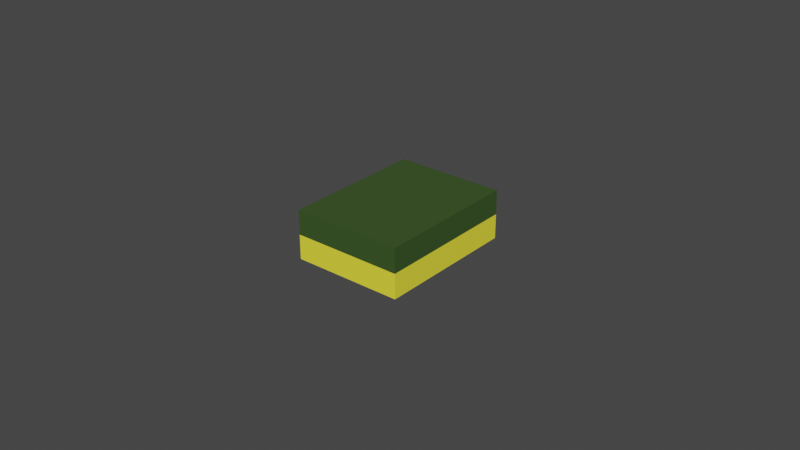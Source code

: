 # Source: Kitchen_Sponge.blend  (saved by Blender 3.5.10; exported with 4.5.12 LTS)
import bpy
from mathutils import Matrix  # noqa: F401  (used for matrix-valued properties, if any)

bpy.ops.wm.read_factory_settings(use_empty=True)
scene = bpy.context.scene
scene.name = 'Scene'

# ---- collections
col_misc3 = bpy.data.collections.new('misc3'); scene.collection.children.link(col_misc3)

# ---- materials (node trees are filled in below, after node groups)
mat_material_001 = bpy.data.materials.new('Material.001')
mat_material_001.use_transparent_shadow = False
mat_material = bpy.data.materials.new('Material')
mat_material.use_transparent_shadow = False

# ---- material node trees
mat_material_001.use_nodes = True; mat_material_001.node_tree.nodes.clear()
_N = mat_material_001.node_tree.nodes; _L = mat_material_001.node_tree.links
n0 = _N.new('ShaderNodeBsdfPrincipled'); n0.name = 'Principled BSDF'; n0.location = (10, 300)
n0.distribution = 'GGX'
n0.subsurface_method = 'RANDOM_WALK_SKIN'
n0.inputs[0].default_value = (1.0, 0.9131, 0.04971, 1.0)
n0.inputs[3].default_value = 1.45
n0.inputs[27].default_value = (0.0, 0.0, 0.0, 1.0)
n0.inputs[28].default_value = 1.0
n1 = _N.new('ShaderNodeOutputMaterial'); n1.name = 'Material Output'; n1.location = (300, 300)
_L.new(n0.outputs[0], n1.inputs[0])
n1.is_active_output = True
mat_material.use_nodes = True; mat_material.node_tree.nodes.clear()
_N = mat_material.node_tree.nodes; _L = mat_material.node_tree.links
n0 = _N.new('ShaderNodeBsdfPrincipled'); n0.name = 'Principled BSDF'; n0.location = (10, 300)
n0.distribution = 'GGX'
n0.subsurface_method = 'RANDOM_WALK_SKIN'
n0.inputs[0].default_value = (0.04231, 0.08866, 0.01938, 1.0)
n0.inputs[3].default_value = 1.45
n0.inputs[27].default_value = (0.0, 0.0, 0.0, 1.0)
n0.inputs[28].default_value = 1.0
n1 = _N.new('ShaderNodeOutputMaterial'); n1.name = 'Material Output'; n1.location = (300, 300)
_L.new(n0.outputs[0], n1.inputs[0])
n1.is_active_output = True

# ---- world
world_world = bpy.data.worlds.new('World'); scene.world = world_world
world_world.use_nodes = True; world_world.node_tree.nodes.clear()
_N = world_world.node_tree.nodes; _L = world_world.node_tree.links
n0 = _N.new('ShaderNodeOutputWorld'); n0.name = 'World Output'; n0.location = (300, 300)
n1 = _N.new('ShaderNodeBackground'); n1.name = 'Background'; n1.location = (10, 300)
n1.inputs[0].default_value = (0.05088, 0.05088, 0.05088, 1.0)
_L.new(n1.outputs[0], n0.inputs[0])
n0.is_active_output = True
world_world.color = (0.05088, 0.05088, 0.05088)
world_world.use_sun_shadow = False
world_world.sun_shadow_jitter_overblur = 0.0

# ---- meshes
me_cube_116 = bpy.data.meshes.new('Cube.116')
me_cube_116.from_pydata([(-1.0, -1.0, -1.0), (-1.0, -1.0, 1.0), (-1.0, 1.0, -1.0), (-1.0, 1.0, 1.0), (1.0, -1.0, -1.0), (1.0, -1.0, 1.0), (1.0, 1.0, -1.0), (1.0, 1.0, 1.0), (-1.0, -1.0, 0.0), (-1.0, 1.0, 0.0), (1.0, 1.0, 0.0), (1.0, -1.0, 0.0)], [], [(8, 1, 3, 9), (9, 3, 7, 10), (10, 7, 5, 11), (11, 5, 1, 8), (2, 6, 4, 0), (7, 3, 1, 5), (4, 11, 8, 0), (6, 10, 11, 4), (2, 9, 10, 6), (0, 8, 9, 2)])
me_cube_116.polygons.foreach_set('material_index', [0, 0, 0, 0, 1, 0, 1, 1, 1, 1])
_uv = me_cube_116.uv_layers.new(name='UVMap')
_uv.uv.foreach_set('vector', [0.5, 0.0, 0.625, 0.0, 0.625, 0.25, 0.5, 0.25, 0.5, 0.25, 0.625, 0.25, 0.625, 0.5, 0.5, 0.5, 0.5, 0.5, 0.625, 0.5, 0.625, 0.75, 0.5, 0.75, 0.5, 0.75, 0.625, 0.75, 0.625, 1.0, 0.5, 1.0, 0.125, 0.5, 0.375, 0.5, 0.375, 0.75, 0.125, 0.75, 0.625, 0.5, 0.875, 0.5, 0.875, 0.75, 0.625, 0.75, 0.375, 0.75, 0.5, 0.75, 0.5, 1.0, 0.375, 1.0, 0.375, 0.5, 0.5, 0.5, 0.5, 0.75, 0.375, 0.75, 0.375, 0.25, 0.5, 0.25, 0.5, 0.5, 0.375, 0.5, 0.375, 0.0, 0.5, 0.0, 0.5, 0.25, 0.375, 0.25])
me_cube_116.materials.append(mat_material_001)
me_cube_116.materials.append(mat_material)
me_cube_116.update()

# ---- objects
ob_sponge = bpy.data.objects.new('sponge', me_cube_116)

# ---- transforms, parenting, visibility, modifiers, constraints
ob_sponge.location = (0.7264, -7.777, 4.936)
ob_sponge.scale = (0.01782, 0.02334, -0.00791)

# ---- collection membership
col_misc3.objects.link(ob_sponge)

# ---- scene / render settings (as saved in the file)
scene.frame_start = 1; scene.frame_end = 250; scene.frame_set(193)
scene.render.engine = 'BLENDER_EEVEE_NEXT'
scene.cycles.samples = 1024
scene.cycles.sampling_pattern = 'TABULATED_SOBOL'
scene.cycles.bake_type = 'NORMAL'
scene.view_settings.view_transform = 'Filmic'
bpy.context.view_layer.update()

# ---- added for rendering (the .blend has no active camera and no usable light): camera, sun
cam_auto = bpy.data.cameras.new('AutoCamera')
cam_auto.lens = 50.0
cam_auto.sensor_width = 36.0
cam_auto.clip_end = 1000.0
ob_auto_camera = bpy.data.objects.new('AutoCamera', cam_auto)
scene.collection.objects.link(ob_auto_camera)
ob_auto_camera.location = (0.911429, -7.99886, 5.08373)
ob_auto_camera.rotation_euler = (1.09748, -7.21219e-08, 0.694738)
scene.camera = ob_auto_camera
light_auto_sun = bpy.data.lights.new('AutoSun', 'SUN')
light_auto_sun.energy = 3.0
light_auto_sun.angle = 0.0523599
ob_auto_sun = bpy.data.objects.new('AutoSun', light_auto_sun)
scene.collection.objects.link(ob_auto_sun)
ob_auto_sun.rotation_euler = (0.872665, 0.174533, 0.523599)
bpy.context.view_layer.update()
